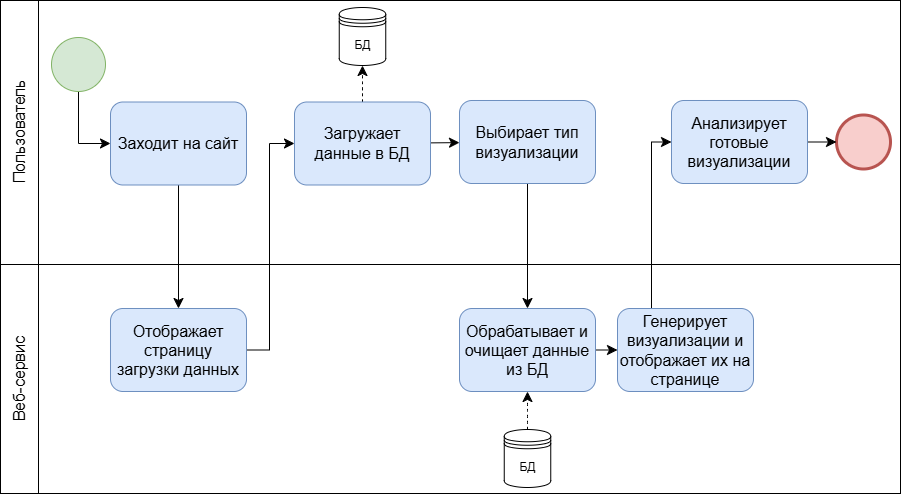

The diagram above was exported from draw.io. Its source (the exported page's mxGraphModel, read from the mxfile embedded in the PNG):
<mxGraphModel dx="1084" dy="1187" grid="0" gridSize="10" guides="1" tooltips="1" connect="1" arrows="1" fold="1" page="0" pageScale="1" pageWidth="827" pageHeight="1169" math="0" shadow="0">
  <root>
    <mxCell id="0" />
    <mxCell id="1" parent="0" />
    <mxCell id="hQlZHe3whh_hZIrFcCBq-35" value="" style="rounded=0;whiteSpace=wrap;html=1;fontSize=16;" parent="1" vertex="1">
      <mxGeometry x="4" y="191" width="862" height="229" as="geometry" />
    </mxCell>
    <mxCell id="hQlZHe3whh_hZIrFcCBq-34" value="" style="rounded=0;whiteSpace=wrap;html=1;fontSize=16;" parent="1" vertex="1">
      <mxGeometry x="-34" y="-73" width="900" height="264" as="geometry" />
    </mxCell>
    <mxCell id="hQlZHe3whh_hZIrFcCBq-15" value="" style="ellipse;whiteSpace=wrap;html=1;aspect=fixed;fontSize=16;fillColor=#f8cecc;strokeColor=#b85450;strokeWidth=3;" parent="1" vertex="1">
      <mxGeometry x="802" y="41.5" width="54" height="54" as="geometry" />
    </mxCell>
    <mxCell id="hQlZHe3whh_hZIrFcCBq-18" style="edgeStyle=orthogonalEdgeStyle;rounded=0;orthogonalLoop=1;jettySize=auto;html=1;entryX=0;entryY=0.5;entryDx=0;entryDy=0;fontSize=12;startSize=8;endSize=8;exitX=0.5;exitY=1;exitDx=0;exitDy=0;" parent="1" source="hQlZHe3whh_hZIrFcCBq-16" target="47GC-LtLaAY7EbP0LXb1-3" edge="1">
      <mxGeometry relative="1" as="geometry">
        <mxPoint x="-57" y="70" as="targetPoint" />
      </mxGeometry>
    </mxCell>
    <mxCell id="hQlZHe3whh_hZIrFcCBq-16" value="" style="ellipse;whiteSpace=wrap;html=1;aspect=fixed;fontSize=16;fillColor=#d5e8d4;strokeColor=#82b366;" parent="1" vertex="1">
      <mxGeometry x="17" y="-36" width="54" height="54" as="geometry" />
    </mxCell>
    <mxCell id="hQlZHe3whh_hZIrFcCBq-36" value="" style="rounded=0;whiteSpace=wrap;html=1;fontSize=16;" parent="1" vertex="1">
      <mxGeometry x="-34" y="-73" width="38" height="264" as="geometry" />
    </mxCell>
    <mxCell id="hQlZHe3whh_hZIrFcCBq-37" value="" style="rounded=0;whiteSpace=wrap;html=1;fontSize=16;" parent="1" vertex="1">
      <mxGeometry x="-34" y="191" width="38" height="229" as="geometry" />
    </mxCell>
    <mxCell id="hQlZHe3whh_hZIrFcCBq-38" value="Пользователь" style="text;html=1;strokeColor=none;fillColor=none;align=center;verticalAlign=middle;whiteSpace=wrap;rounded=0;fontSize=16;rotation=-90;" parent="1" vertex="1">
      <mxGeometry x="-45" y="43" width="60" height="30" as="geometry" />
    </mxCell>
    <mxCell id="hQlZHe3whh_hZIrFcCBq-39" value="Веб-сервис" style="text;html=1;strokeColor=none;fillColor=none;align=center;verticalAlign=middle;whiteSpace=wrap;rounded=0;fontSize=16;rotation=-90;" parent="1" vertex="1">
      <mxGeometry x="-85.75" y="291.63" width="141.5" height="27.75" as="geometry" />
    </mxCell>
    <mxCell id="47GC-LtLaAY7EbP0LXb1-17" style="edgeStyle=none;curved=1;rounded=0;orthogonalLoop=1;jettySize=auto;html=1;entryX=0.5;entryY=0;entryDx=0;entryDy=0;fontSize=12;startSize=8;endSize=8;" parent="1" source="47GC-LtLaAY7EbP0LXb1-3" target="47GC-LtLaAY7EbP0LXb1-16" edge="1">
      <mxGeometry relative="1" as="geometry" />
    </mxCell>
    <mxCell id="47GC-LtLaAY7EbP0LXb1-3" value="Заходит на сайт" style="rounded=1;whiteSpace=wrap;html=1;fontSize=16;fillColor=#dae8fc;strokeColor=#6c8ebf;" parent="1" vertex="1">
      <mxGeometry x="76" y="28.5" width="136" height="83" as="geometry" />
    </mxCell>
    <mxCell id="47GC-LtLaAY7EbP0LXb1-9" style="edgeStyle=none;curved=1;rounded=0;orthogonalLoop=1;jettySize=auto;html=1;entryX=0.5;entryY=1;entryDx=0;entryDy=0;fontSize=12;startSize=8;endSize=8;dashed=1;" parent="1" source="47GC-LtLaAY7EbP0LXb1-5" target="47GC-LtLaAY7EbP0LXb1-8" edge="1">
      <mxGeometry relative="1" as="geometry" />
    </mxCell>
    <mxCell id="HTvvkenFUOUIIgJDALAT-4" style="edgeStyle=none;curved=1;rounded=0;orthogonalLoop=1;jettySize=auto;html=1;fontSize=12;startSize=8;endSize=8;" edge="1" parent="1" source="47GC-LtLaAY7EbP0LXb1-5" target="47GC-LtLaAY7EbP0LXb1-14">
      <mxGeometry relative="1" as="geometry" />
    </mxCell>
    <mxCell id="47GC-LtLaAY7EbP0LXb1-5" value="Загружает данные в БД" style="rounded=1;whiteSpace=wrap;html=1;fontSize=16;fillColor=#dae8fc;strokeColor=#6c8ebf;" parent="1" vertex="1">
      <mxGeometry x="260" y="28.5" width="136" height="83" as="geometry" />
    </mxCell>
    <mxCell id="47GC-LtLaAY7EbP0LXb1-8" value="БД" style="shape=datastore;whiteSpace=wrap;html=1;" parent="1" vertex="1">
      <mxGeometry x="304.75" y="-66" width="46.5" height="58" as="geometry" />
    </mxCell>
    <mxCell id="HTvvkenFUOUIIgJDALAT-6" style="edgeStyle=none;curved=1;rounded=0;orthogonalLoop=1;jettySize=auto;html=1;fontSize=12;startSize=8;endSize=8;" edge="1" parent="1" source="47GC-LtLaAY7EbP0LXb1-10" target="47GC-LtLaAY7EbP0LXb1-21">
      <mxGeometry relative="1" as="geometry" />
    </mxCell>
    <mxCell id="47GC-LtLaAY7EbP0LXb1-10" value="Обрабатывает и очищает данные из БД" style="rounded=1;whiteSpace=wrap;html=1;fontSize=16;fillColor=#dae8fc;strokeColor=#6c8ebf;" parent="1" vertex="1">
      <mxGeometry x="425" y="235" width="136" height="83" as="geometry" />
    </mxCell>
    <mxCell id="47GC-LtLaAY7EbP0LXb1-12" style="edgeStyle=none;curved=1;rounded=0;orthogonalLoop=1;jettySize=auto;html=1;entryX=0.5;entryY=1;entryDx=0;entryDy=0;fontSize=12;startSize=8;endSize=8;dashed=1;" parent="1" source="47GC-LtLaAY7EbP0LXb1-11" target="47GC-LtLaAY7EbP0LXb1-10" edge="1">
      <mxGeometry relative="1" as="geometry" />
    </mxCell>
    <mxCell id="47GC-LtLaAY7EbP0LXb1-11" value="БД" style="shape=datastore;whiteSpace=wrap;html=1;" parent="1" vertex="1">
      <mxGeometry x="469.75" y="356" width="46.5" height="58" as="geometry" />
    </mxCell>
    <mxCell id="HTvvkenFUOUIIgJDALAT-5" style="edgeStyle=none;curved=1;rounded=0;orthogonalLoop=1;jettySize=auto;html=1;entryX=0.5;entryY=0;entryDx=0;entryDy=0;fontSize=12;startSize=8;endSize=8;" edge="1" parent="1" source="47GC-LtLaAY7EbP0LXb1-14" target="47GC-LtLaAY7EbP0LXb1-10">
      <mxGeometry relative="1" as="geometry" />
    </mxCell>
    <mxCell id="47GC-LtLaAY7EbP0LXb1-14" value="Выбирает тип визуализации" style="rounded=1;whiteSpace=wrap;html=1;fontSize=16;fillColor=#dae8fc;strokeColor=#6c8ebf;" parent="1" vertex="1">
      <mxGeometry x="425" y="27" width="136" height="83" as="geometry" />
    </mxCell>
    <mxCell id="HTvvkenFUOUIIgJDALAT-2" style="edgeStyle=orthogonalEdgeStyle;rounded=0;orthogonalLoop=1;jettySize=auto;html=1;entryX=0;entryY=0.5;entryDx=0;entryDy=0;fontSize=12;startSize=8;endSize=8;exitX=1;exitY=0.5;exitDx=0;exitDy=0;" edge="1" parent="1" source="47GC-LtLaAY7EbP0LXb1-16" target="47GC-LtLaAY7EbP0LXb1-5">
      <mxGeometry relative="1" as="geometry">
        <mxPoint x="206" y="231.5" as="sourcePoint" />
        <mxPoint x="296" y="108" as="targetPoint" />
        <Array as="points">
          <mxPoint x="235" y="277" />
          <mxPoint x="235" y="70" />
        </Array>
      </mxGeometry>
    </mxCell>
    <mxCell id="47GC-LtLaAY7EbP0LXb1-16" value="Отображает страницу загрузки данных" style="rounded=1;whiteSpace=wrap;html=1;fontSize=16;fillColor=#dae8fc;strokeColor=#6c8ebf;" parent="1" vertex="1">
      <mxGeometry x="76" y="235" width="136" height="83" as="geometry" />
    </mxCell>
    <mxCell id="HTvvkenFUOUIIgJDALAT-7" style="edgeStyle=orthogonalEdgeStyle;rounded=0;orthogonalLoop=1;jettySize=auto;html=1;entryX=0;entryY=0.5;entryDx=0;entryDy=0;fontSize=12;startSize=8;endSize=8;exitX=0.25;exitY=0;exitDx=0;exitDy=0;" edge="1" parent="1" source="47GC-LtLaAY7EbP0LXb1-21" target="47GC-LtLaAY7EbP0LXb1-24">
      <mxGeometry relative="1" as="geometry" />
    </mxCell>
    <mxCell id="47GC-LtLaAY7EbP0LXb1-21" value="Генерирует визуализации и отображает их на странице" style="rounded=1;whiteSpace=wrap;html=1;fontSize=16;fillColor=#dae8fc;strokeColor=#6c8ebf;" parent="1" vertex="1">
      <mxGeometry x="583" y="235" width="136" height="83" as="geometry" />
    </mxCell>
    <mxCell id="47GC-LtLaAY7EbP0LXb1-26" style="edgeStyle=none;curved=1;rounded=0;orthogonalLoop=1;jettySize=auto;html=1;fontSize=12;startSize=8;endSize=8;" parent="1" source="47GC-LtLaAY7EbP0LXb1-24" target="hQlZHe3whh_hZIrFcCBq-15" edge="1">
      <mxGeometry relative="1" as="geometry" />
    </mxCell>
    <mxCell id="47GC-LtLaAY7EbP0LXb1-24" value="Анализирует готовые визуализации" style="rounded=1;whiteSpace=wrap;html=1;fontSize=16;fillColor=#dae8fc;strokeColor=#6c8ebf;" parent="1" vertex="1">
      <mxGeometry x="637" y="27" width="136" height="83" as="geometry" />
    </mxCell>
  </root>
</mxGraphModel>